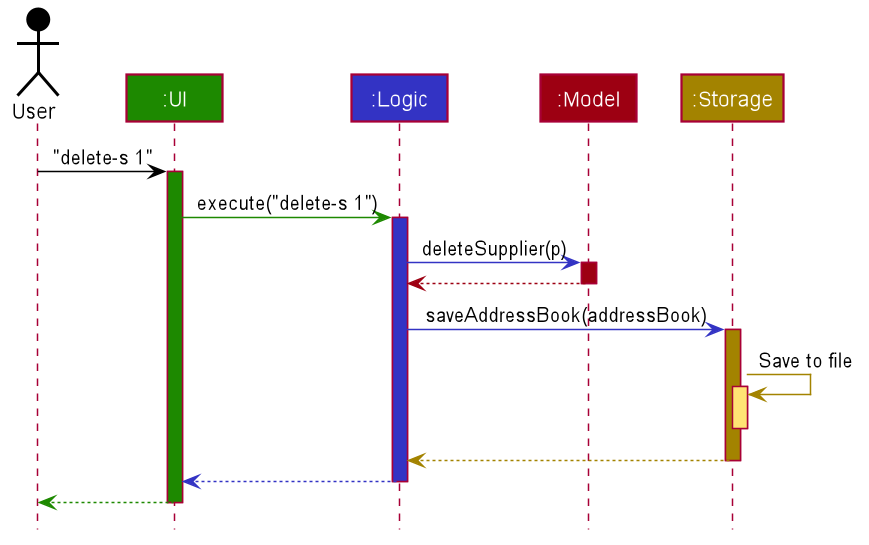

The diagram above was rendered by PlantUML. Its source (embedded in the PNG):
@startuml








skinparam BackgroundColor #FFFFFFF

skinparam Shadowing false

skinparam Class {
    FontColor #FFFFFF
    BorderThickness 1
    BorderColor #FFFFFF
    StereotypeFontColor #FFFFFF
    FontName Arial
    AttributeFontName Arial
    AttributeFontColor #FFFFFF
}

skinparam Actor {
    BorderColor #000000
    Color #000000
    FontName Arial
}

skinparam Sequence {
    MessageAlign center
    BoxFontSize 15
    BoxPadding 0
    BoxFontColor #FFFFFF
    FontName Arial
}

skinparam Participant {
    FontColor #FFFFFFF
    Padding 20
}

skinparam MinClassWidth 50
skinparam ParticipantPadding 10
skinparam Shadowing false
skinparam DefaultTextAlignment center
skinparam packageStyle Rectangle

hide footbox
hide members
hide circle

Actor User as user #000000
Participant ":UI" as ui #1D8900
Participant ":Logic" as logic #3333C4
Participant ":Model" as model #9D0012
Participant ":Storage" as storage #A38300

user -[#000000]> ui : "delete-s 1"
activate ui #1D8900

ui -[#1D8900]> logic : execute("delete-s 1")
activate logic #3333C4

logic -[#3333C4]> model : deleteSupplier(p)
activate model #9D0012

model -[#9D0012]-> logic
deactivate model

logic -[#3333C4]> storage : saveAddressBook(addressBook)
activate storage #A38300

storage -[#A38300]> storage : Save to file
activate storage #FFE374
deactivate storage

storage --[#A38300]> logic
deactivate storage

logic --[#3333C4]> ui
deactivate logic

ui--[#1D8900]> user
deactivate ui
@enduml